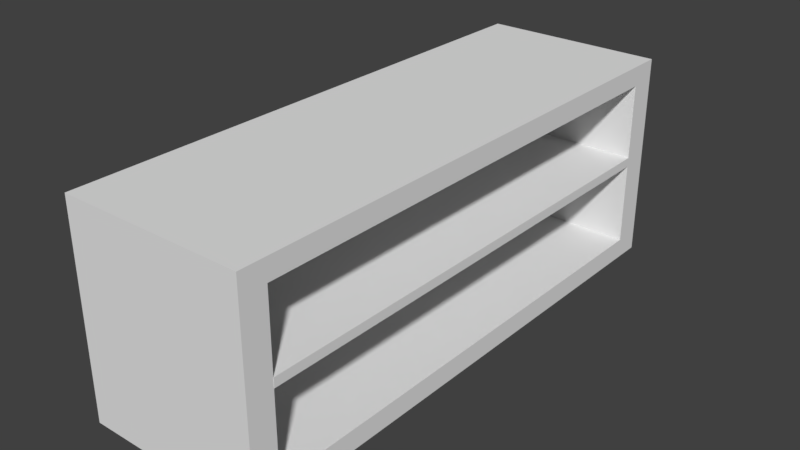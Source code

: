 # Source: Regal.blend  (saved by Blender 2.79.0; exported with 4.5.12 LTS)
import bpy
from mathutils import Matrix  # noqa: F401  (used for matrix-valued properties, if any)

bpy.ops.wm.read_factory_settings(use_empty=True)
scene = bpy.context.scene
scene.name = 'Scene'

# ---- collections
col_collection_1 = bpy.data.collections.new('Collection 1'); scene.collection.children.link(col_collection_1)

# ---- world
world_world = bpy.data.worlds.new('World'); scene.world = world_world
world_world.color = (0.05088, 0.05088, 0.05088)
world_world.use_sun_shadow = False
world_world.sun_shadow_jitter_overblur = 0.0
world_world.cycles.sampling_method = 'MANUAL'

# ---- meshes
me_cube_001 = bpy.data.meshes.new('Cube.001')
me_cube_001.from_pydata([(-1.0, -1.0, 0.0), (-1.0, -1.0, 2.0), (-1.0, 1.0, 0.0), (-1.0, 1.0, 2.0), (1.0, -0.9039, 0.1935), (1.0, -0.9039, 1.807), (1.0, 0.8987, 0.1935), (1.0, 0.8987, 1.807), (1.0, 1.0, 2.0), (1.0, 1.0, 0.0), (1.0, -1.0, 0.0), (1.0, -1.0, 2.0), (-0.8154, 0.8987, 1.807), (-0.8154, 0.8987, 0.1935), (-0.8154, -0.9039, 0.1935), (-0.8154, -0.9039, 1.807), (-0.8154, 0.8987, 1.807), (-0.8154, 0.8987, 0.1935), (-0.8154, -0.9039, 0.1935), (-0.8154, -0.9039, 1.807), (-0.8154, 0.8987, 1.081), (-0.8154, -0.9039, 1.081), (-0.8154, 0.8987, 0.9919), (-0.8154, -0.9039, 0.9919), (1.002, 0.8987, 1.081), (1.002, -0.9039, 1.081), (1.002, 0.8987, 0.9919), (1.002, -0.9039, 0.9919)], [], [(0, 1, 3, 2), (2, 3, 8, 9), (7, 5, 15, 12), (10, 11, 1, 0), (2, 9, 10, 0), (8, 3, 1, 11), (7, 6, 9, 8), (6, 4, 10, 9), (5, 7, 8, 11), (4, 5, 11, 10), (15, 14, 18, 23, 21, 19), (6, 7, 12, 13), (5, 4, 14, 15), (4, 6, 13, 14), (20, 16, 19, 21), (14, 13, 17, 18), (12, 15, 19, 16), (13, 12, 16, 20, 22, 17), (23, 22, 26, 27), (17, 22, 23, 18), (26, 24, 25, 27), (22, 20, 24, 26), (21, 23, 27, 25), (20, 21, 25, 24)])
me_cube_001.use_remesh_preserve_volume = False
me_cube_001.use_remesh_preserve_attributes = False
me_cube_001.use_mirror_vertex_groups = False
me_cube_001.update()

# ---- objects
ob_cube = bpy.data.objects.new('Cube', me_cube_001)

# ---- transforms, parenting, visibility, modifiers, constraints
ob_cube.location = (0.0, 0.0, 0.0)
ob_cube.scale = (1.0, 2.981, 1.135)
ob_cube.lineart.crease_threshold = 0.0

# ---- collection membership
col_collection_1.objects.link(ob_cube)

# ---- scene / render settings (as saved in the file)
scene.frame_start = 1; scene.frame_end = 250; scene.frame_set(1)
scene.render.engine = 'BLENDER_EEVEE_NEXT'
scene.render.resolution_percentage = 50
scene.render.dither_intensity = 0.0
scene.cycles.use_denoising = False
scene.cycles.samples = 128
scene.cycles.sampling_pattern = 'TABULATED_SOBOL'
scene.cycles.use_adaptive_sampling = False
scene.cycles.use_light_tree = False
scene.cycles.blur_glossy = 0.0
scene.cycles.sample_clamp_indirect = 0.0
scene.view_settings.view_transform = 'Standard'
bpy.context.view_layer.update()

# ---- added for rendering (the .blend has no active camera and no usable light): camera, sun
cam_auto = bpy.data.cameras.new('AutoCamera')
cam_auto.lens = 50.0
cam_auto.sensor_width = 36.0
cam_auto.clip_end = 1000.0
ob_auto_camera = bpy.data.objects.new('AutoCamera', cam_auto)
scene.collection.objects.link(ob_auto_camera)
ob_auto_camera.location = (6.18692, -7.42311, 6.08348)
ob_auto_camera.rotation_euler = (1.09748, -7.21219e-08, 0.694738)
scene.camera = ob_auto_camera
light_auto_sun = bpy.data.lights.new('AutoSun', 'SUN')
light_auto_sun.energy = 3.0
light_auto_sun.angle = 0.0523599
ob_auto_sun = bpy.data.objects.new('AutoSun', light_auto_sun)
scene.collection.objects.link(ob_auto_sun)
ob_auto_sun.rotation_euler = (0.872665, 0.174533, 0.523599)
bpy.context.view_layer.update()
